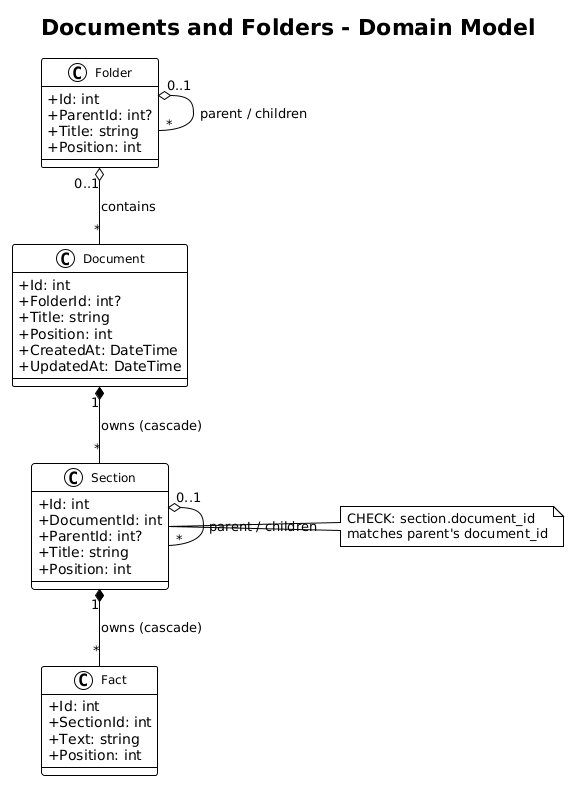

The diagram above was rendered by PlantUML. Its source (embedded in the PNG):
@startuml
!theme plain
skinparam classAttributeIconSize 0
skinparam classFontSize 12

title Documents and Folders - Domain Model

class Folder {
    +Id: int
    +ParentId: int?
    +Title: string
    +Position: int
}

class Document {
    +Id: int
    +FolderId: int?
    +Title: string
    +Position: int
    +CreatedAt: DateTime
    +UpdatedAt: DateTime
}

class Section {
    +Id: int
    +DocumentId: int
    +ParentId: int?
    +Title: string
    +Position: int
}

class Fact {
    +Id: int
    +SectionId: int
    +Text: string
    +Position: int
}

Folder "0..1" o-- "*" Folder : parent / children
Folder "0..1" o-- "*" Document : contains
Document "1" *-- "*" Section : owns (cascade)
Section "0..1" o-- "*" Section : parent / children
Section "1" *-- "*" Fact : owns (cascade)

note right of Section
  CHECK: section.document_id
  matches parent's document_id
end note
@enduml